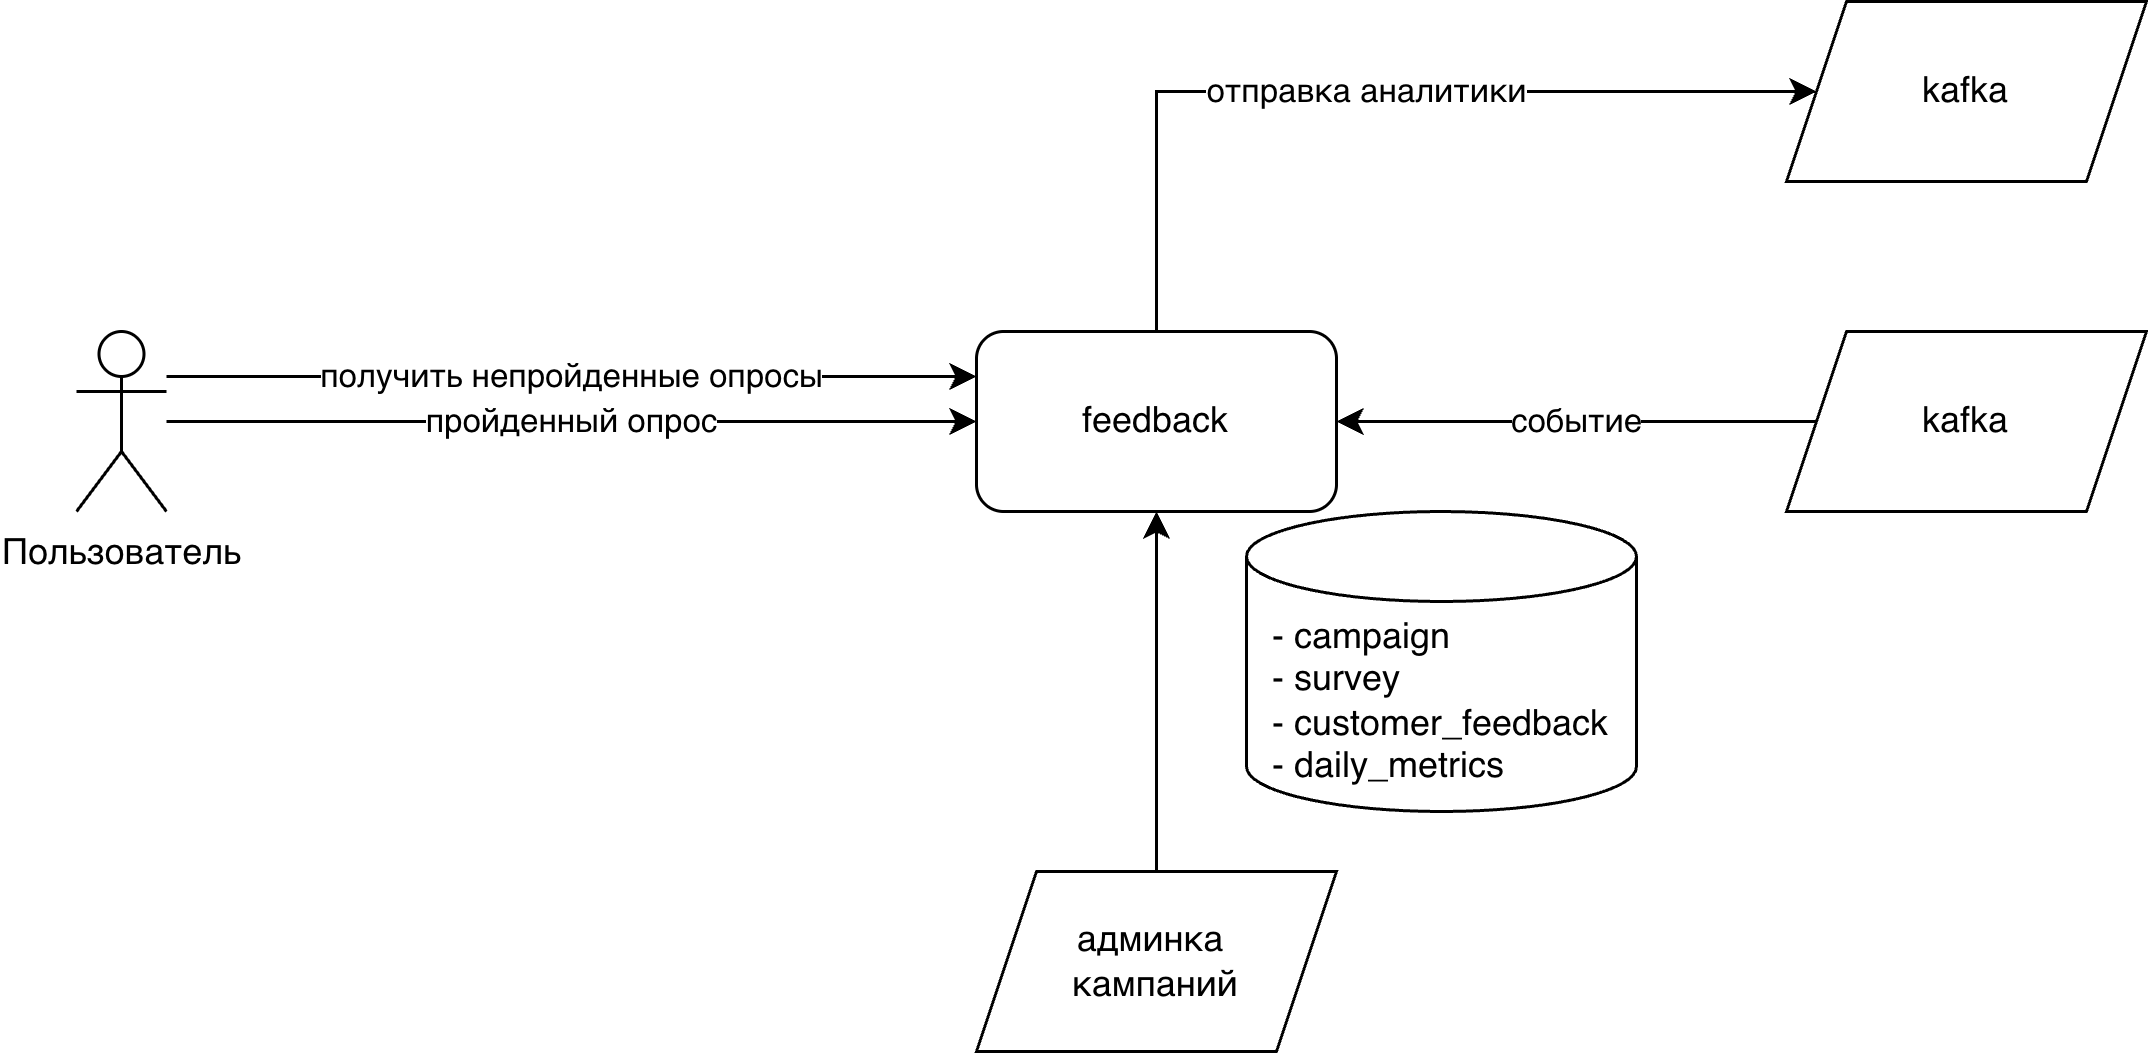

The diagram above was exported from draw.io. Its source (the exported page's mxGraphModel, read from the mxfile embedded in the PNG):
<mxGraphModel dx="1665" dy="960" grid="1" gridSize="10" guides="1" tooltips="1" connect="1" arrows="1" fold="1" page="1" pageScale="1" pageWidth="827" pageHeight="1169" math="0" shadow="0">
  <root>
    <mxCell id="0" />
    <mxCell id="1" parent="0" />
    <mxCell id="2" edge="1" parent="1" source="3" style="edgeStyle=orthogonalEdgeStyle;rounded=0;orthogonalLoop=1;jettySize=auto;html=1;entryX=0;entryY=0.5;entryDx=0;entryDy=0;" target="12" value="отправка аналитики">
      <mxGeometry relative="1" as="geometry">
        <Array as="points">
          <mxPoint x="471" y="240" />
        </Array>
      </mxGeometry>
    </mxCell>
    <mxCell id="3" parent="1" style="rounded=1;whiteSpace=wrap;html=1;" value="feedback" vertex="1">
      <mxGeometry height="60" width="120" x="411" y="320" as="geometry" />
    </mxCell>
    <mxCell id="4" parent="1" style="shape=cylinder3;whiteSpace=wrap;html=1;boundedLbl=1;backgroundOutline=1;size=15;" value="&lt;div style=&quot;text-align: left;&quot;&gt;&lt;span style=&quot;background-color: transparent; color: light-dark(rgb(0, 0, 0), rgb(255, 255, 255));&quot;&gt;- campaign&lt;/span&gt;&lt;/div&gt;&lt;div style=&quot;text-align: left;&quot;&gt;- survey&lt;/div&gt;&lt;div&gt;- customer_feedback&lt;/div&gt;&lt;div style=&quot;text-align: left;&quot;&gt;- daily_metrics&lt;/div&gt;" vertex="1">
      <mxGeometry height="100" width="130" x="501" y="380" as="geometry" />
    </mxCell>
    <mxCell id="5" edge="1" parent="1" source="6" style="edgeStyle=orthogonalEdgeStyle;rounded=0;orthogonalLoop=1;jettySize=auto;html=1;" target="3" value="событие">
      <mxGeometry relative="1" as="geometry" />
    </mxCell>
    <mxCell id="6" parent="1" style="shape=parallelogram;perimeter=parallelogramPerimeter;whiteSpace=wrap;html=1;fixedSize=1;" value="kafka" vertex="1">
      <mxGeometry height="60" width="120" x="681" y="320" as="geometry" />
    </mxCell>
    <mxCell id="7" edge="1" parent="1" source="9" style="edgeStyle=orthogonalEdgeStyle;rounded=0;orthogonalLoop=1;jettySize=auto;html=1;" target="3" value="пройденный опрос">
      <mxGeometry relative="1" as="geometry" />
    </mxCell>
    <mxCell id="8" edge="1" parent="1" source="9" style="edgeStyle=orthogonalEdgeStyle;rounded=0;orthogonalLoop=1;jettySize=auto;html=1;entryX=0;entryY=0.25;entryDx=0;entryDy=0;" target="3" value="получить непройденные опросы">
      <mxGeometry relative="1" as="geometry">
        <Array as="points">
          <mxPoint x="211" y="335" />
          <mxPoint x="211" y="335" />
        </Array>
      </mxGeometry>
    </mxCell>
    <mxCell id="9" parent="1" style="shape=umlActor;verticalLabelPosition=bottom;verticalAlign=top;html=1;outlineConnect=0;" value="Пользователь" vertex="1">
      <mxGeometry height="60" width="30" x="111" y="320" as="geometry" />
    </mxCell>
    <mxCell id="10" edge="1" parent="1" source="11" style="edgeStyle=orthogonalEdgeStyle;rounded=0;orthogonalLoop=1;jettySize=auto;html=1;" target="3">
      <mxGeometry relative="1" as="geometry" />
    </mxCell>
    <mxCell id="11" parent="1" style="shape=parallelogram;perimeter=parallelogramPerimeter;whiteSpace=wrap;html=1;fixedSize=1;" value="админка&amp;nbsp;&lt;div&gt;кампаний&lt;/div&gt;" vertex="1">
      <mxGeometry height="60" width="120" x="411" y="500" as="geometry" />
    </mxCell>
    <mxCell id="12" parent="1" style="shape=parallelogram;perimeter=parallelogramPerimeter;whiteSpace=wrap;html=1;fixedSize=1;" value="kafka" vertex="1">
      <mxGeometry height="60" width="120" x="681" y="210" as="geometry" />
    </mxCell>
  </root>
</mxGraphModel>